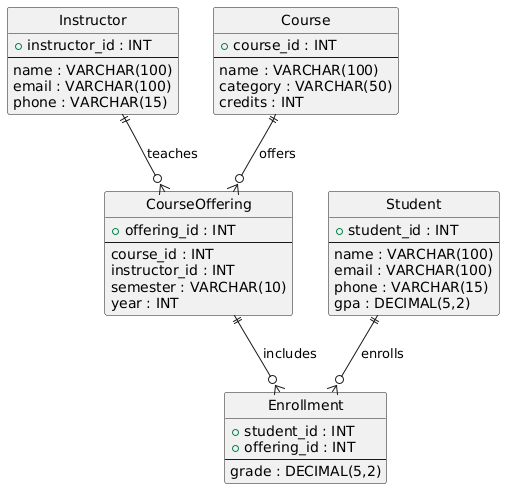

The diagram above was rendered by PlantUML. Its source (embedded in the PNG):
@startuml
hide circle


entity "Instructor" as Instructor {
  + instructor_id : INT
  --
  name : VARCHAR(100)
  email : VARCHAR(100)
  phone : VARCHAR(15)
}

entity "Course" as Course {
  + course_id : INT 
  --
  name : VARCHAR(100)
  category : VARCHAR(50)
  credits : INT
}

entity "CourseOffering" as CourseOffering {
  + offering_id : INT
  --
  course_id : INT
  instructor_id : INT
  semester : VARCHAR(10)
  year : INT
}

entity "Student" as Student {
  + student_id : INT
  --
  name : VARCHAR(100)
  email : VARCHAR(100)
  phone : VARCHAR(15)
  gpa : DECIMAL(5,2)
}

entity "Enrollment" as Enrollment {
  + student_id : INT
  + offering_id : INT
  --
  grade : DECIMAL(5,2)
}

Instructor ||--o{ CourseOffering : "teaches"
Course ||--o{ CourseOffering : "offers"
Student ||--o{ Enrollment : "enrolls"
CourseOffering ||--o{ Enrollment : "includes"
@enduml